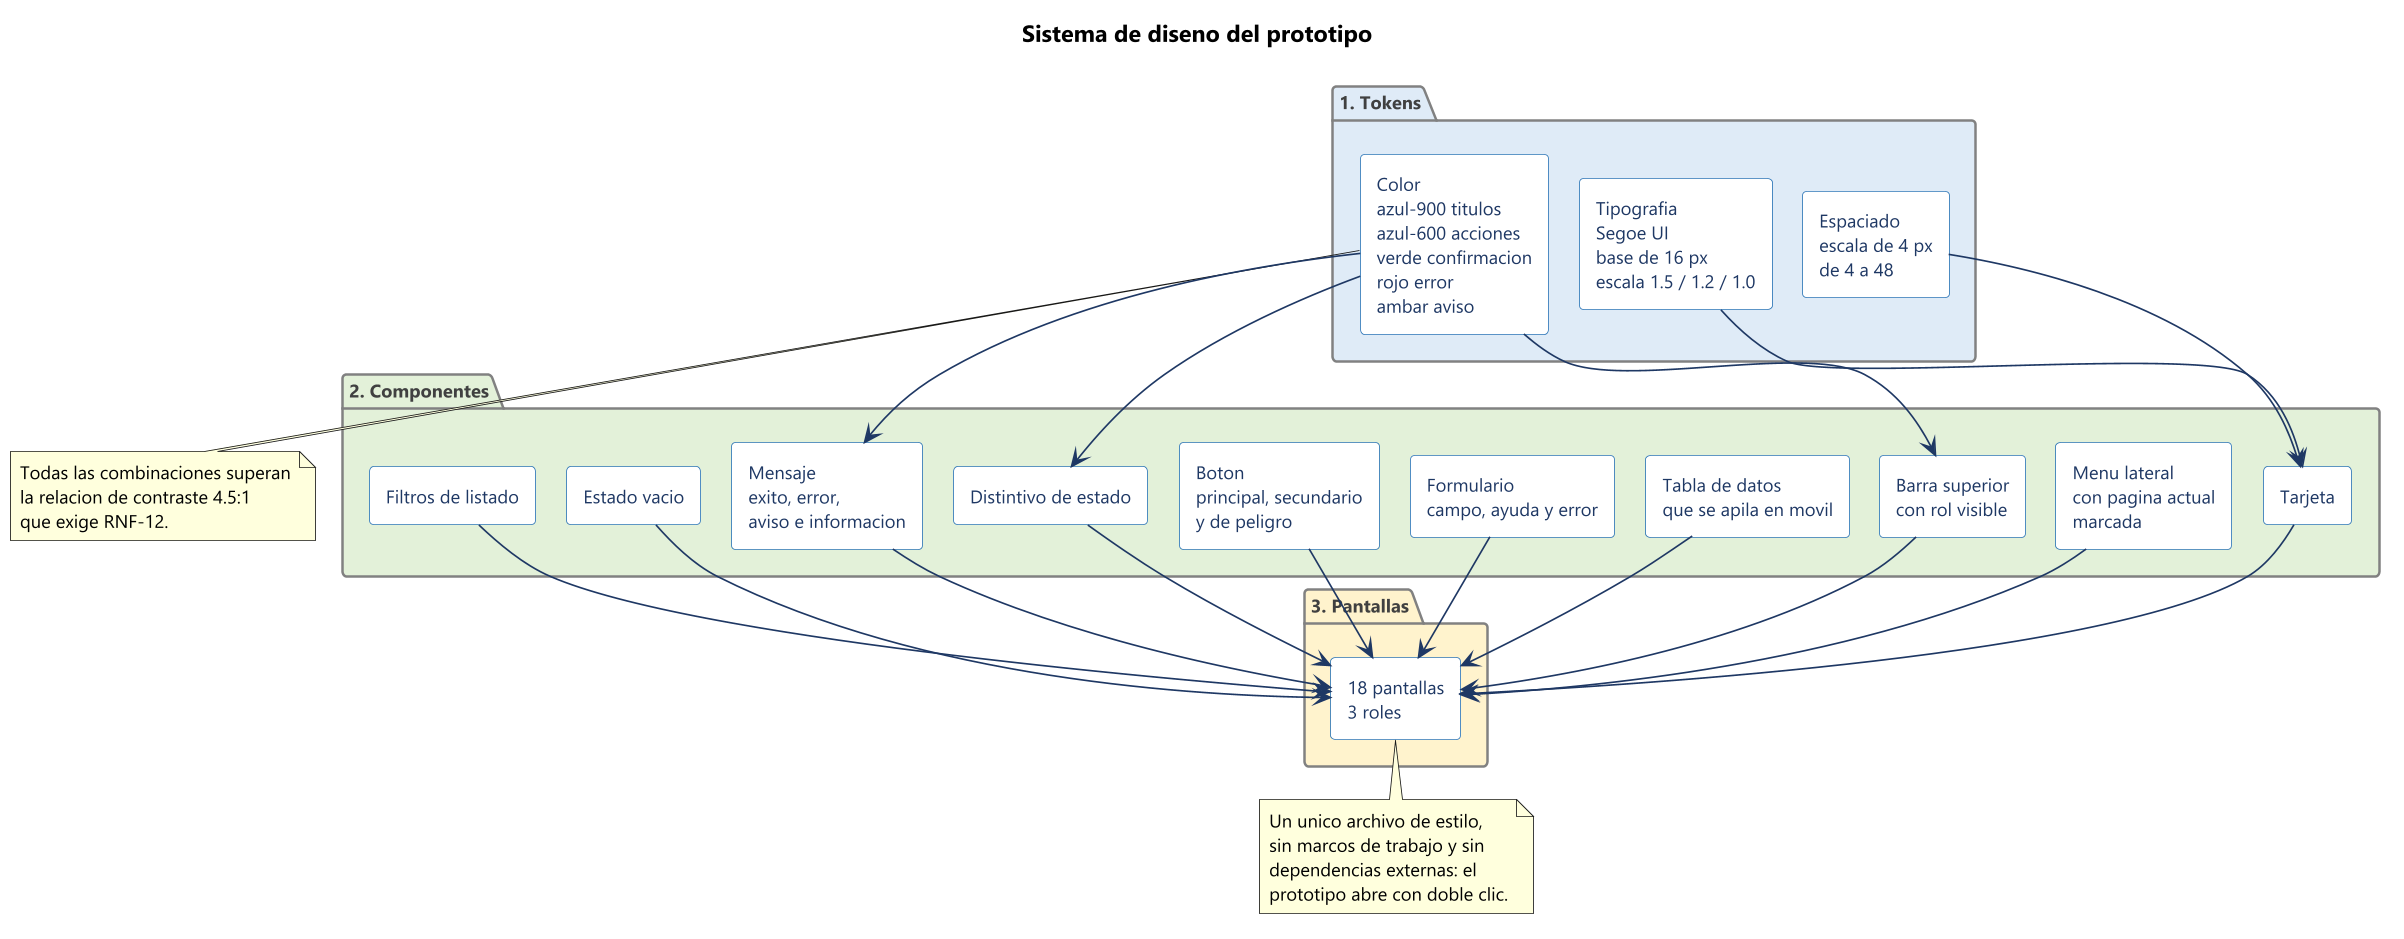

The diagram above was rendered by PlantUML. Its source (embedded in the PNG):
@startuml 07-sistema-diseno
!pragma layout smetana
skinparam dpi 160
skinparam defaultFontName "Segoe UI"
skinparam defaultFontSize 11
skinparam shadowing false
skinparam backgroundColor #FFFFFF
skinparam ArrowColor #1F3864
skinparam rectangle {
  BorderColor #2E75B6
  BackgroundColor #FFFFFF
  FontColor #1F3864
}
skinparam package {
  BorderColor #808080
  BackgroundColor #F8F8F8
  FontColor #404040
}

title Sistema de diseno del prototipo

package "1. Tokens" #DEEBF7 {
  rectangle "Color\nazul-900 titulos\nazul-600 acciones\nverde confirmacion\nrojo error\nambar aviso" as color
  rectangle "Tipografia\nSegoe UI\nbase de 16 px\nescala 1.5 / 1.2 / 1.0" as tipo
  rectangle "Espaciado\nescala de 4 px\nde 4 a 48" as espacio
}

package "2. Componentes" #E2F0D9 {
  rectangle "Barra superior\ncon rol visible" as barra
  rectangle "Menu lateral\ncon pagina actual\nmarcada" as menu
  rectangle "Tarjeta" as tarjeta
  rectangle "Tabla de datos\nque se apila en movil" as tabla
  rectangle "Formulario\ncampo, ayuda y error" as form
  rectangle "Boton\nprincipal, secundario\ny de peligro" as boton
  rectangle "Mensaje\nexito, error,\naviso e informacion" as mensaje
  rectangle "Distintivo de estado" as estado
  rectangle "Estado vacio" as vacio
  rectangle "Filtros de listado" as filtros
}

package "3. Pantallas" #FFF2CC {
  rectangle "18 pantallas\n3 roles" as pantallas
}

color --> barra
color --> mensaje
color --> estado
tipo --> tarjeta
espacio --> tarjeta
barra --> pantallas
menu --> pantallas
tarjeta --> pantallas
tabla --> pantallas
form --> pantallas
boton --> pantallas
mensaje --> pantallas
estado --> pantallas
vacio --> pantallas
filtros --> pantallas

note bottom of color
  Todas las combinaciones superan
  la relacion de contraste 4.5:1
  que exige RNF-12.
end note

note bottom of pantallas
  Un unico archivo de estilo,
  sin marcos de trabajo y sin
  dependencias externas: el
  prototipo abre con doble clic.
end note
@enduml